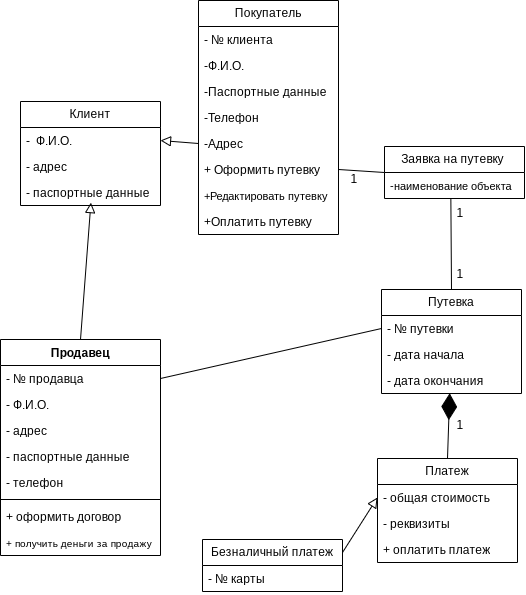

The diagram above was exported from draw.io. Its source (the exported page's mxGraphModel, read from the mxfile embedded in the PNG):
<mxGraphModel dx="2087" dy="1780" grid="0" gridSize="10" guides="1" tooltips="1" connect="1" arrows="1" fold="1" page="0" pageScale="1" pageWidth="827" pageHeight="1169" math="0" shadow="0">
  <root>
    <mxCell id="0" />
    <mxCell id="1" parent="0" />
    <mxCell id="JzOXB5PgBL1Q5fXuxtL7-4" value="Покупатель" style="swimlane;fontStyle=0;childLayout=stackLayout;horizontal=1;startSize=26;fillColor=none;horizontalStack=0;resizeParent=1;resizeParentMax=0;resizeLast=0;collapsible=1;marginBottom=0;whiteSpace=wrap;html=1;" vertex="1" parent="1">
      <mxGeometry x="112" y="-486" width="140" height="234" as="geometry" />
    </mxCell>
    <mxCell id="JzOXB5PgBL1Q5fXuxtL7-5" value="- № клиента" style="text;strokeColor=none;fillColor=none;align=left;verticalAlign=top;spacingLeft=4;spacingRight=4;overflow=hidden;rotatable=0;points=[[0,0.5],[1,0.5]];portConstraint=eastwest;whiteSpace=wrap;html=1;" vertex="1" parent="JzOXB5PgBL1Q5fXuxtL7-4">
      <mxGeometry y="26" width="140" height="26" as="geometry" />
    </mxCell>
    <mxCell id="JzOXB5PgBL1Q5fXuxtL7-6" value="-Ф.И.О." style="text;strokeColor=none;fillColor=none;align=left;verticalAlign=top;spacingLeft=4;spacingRight=4;overflow=hidden;rotatable=0;points=[[0,0.5],[1,0.5]];portConstraint=eastwest;whiteSpace=wrap;html=1;" vertex="1" parent="JzOXB5PgBL1Q5fXuxtL7-4">
      <mxGeometry y="52" width="140" height="26" as="geometry" />
    </mxCell>
    <mxCell id="JzOXB5PgBL1Q5fXuxtL7-9" value="-Паспортные данные" style="text;strokeColor=none;fillColor=none;align=left;verticalAlign=top;spacingLeft=4;spacingRight=4;overflow=hidden;rotatable=0;points=[[0,0.5],[1,0.5]];portConstraint=eastwest;whiteSpace=wrap;html=1;" vertex="1" parent="JzOXB5PgBL1Q5fXuxtL7-4">
      <mxGeometry y="78" width="140" height="26" as="geometry" />
    </mxCell>
    <mxCell id="JzOXB5PgBL1Q5fXuxtL7-10" value="-Телефон" style="text;strokeColor=none;fillColor=none;align=left;verticalAlign=top;spacingLeft=4;spacingRight=4;overflow=hidden;rotatable=0;points=[[0,0.5],[1,0.5]];portConstraint=eastwest;whiteSpace=wrap;html=1;" vertex="1" parent="JzOXB5PgBL1Q5fXuxtL7-4">
      <mxGeometry y="104" width="140" height="26" as="geometry" />
    </mxCell>
    <mxCell id="JzOXB5PgBL1Q5fXuxtL7-7" value="-Адрес" style="text;strokeColor=none;fillColor=none;align=left;verticalAlign=top;spacingLeft=4;spacingRight=4;overflow=hidden;rotatable=0;points=[[0,0.5],[1,0.5]];portConstraint=eastwest;whiteSpace=wrap;html=1;" vertex="1" parent="JzOXB5PgBL1Q5fXuxtL7-4">
      <mxGeometry y="130" width="140" height="26" as="geometry" />
    </mxCell>
    <mxCell id="JzOXB5PgBL1Q5fXuxtL7-11" value="+ Оформить путевку" style="text;strokeColor=none;fillColor=none;align=left;verticalAlign=top;spacingLeft=4;spacingRight=4;overflow=hidden;rotatable=0;points=[[0,0.5],[1,0.5]];portConstraint=eastwest;whiteSpace=wrap;html=1;" vertex="1" parent="JzOXB5PgBL1Q5fXuxtL7-4">
      <mxGeometry y="156" width="140" height="26" as="geometry" />
    </mxCell>
    <mxCell id="JzOXB5PgBL1Q5fXuxtL7-12" value="&lt;font style=&quot;font-size: 11px;&quot;&gt;+Редактировать путевку&lt;/font&gt;" style="text;strokeColor=none;fillColor=none;align=left;verticalAlign=top;spacingLeft=4;spacingRight=4;overflow=hidden;rotatable=0;points=[[0,0.5],[1,0.5]];portConstraint=eastwest;whiteSpace=wrap;html=1;" vertex="1" parent="JzOXB5PgBL1Q5fXuxtL7-4">
      <mxGeometry y="182" width="140" height="26" as="geometry" />
    </mxCell>
    <mxCell id="JzOXB5PgBL1Q5fXuxtL7-13" value="+Оплатить путевку" style="text;strokeColor=none;fillColor=none;align=left;verticalAlign=top;spacingLeft=4;spacingRight=4;overflow=hidden;rotatable=0;points=[[0,0.5],[1,0.5]];portConstraint=eastwest;whiteSpace=wrap;html=1;" vertex="1" parent="JzOXB5PgBL1Q5fXuxtL7-4">
      <mxGeometry y="208" width="140" height="26" as="geometry" />
    </mxCell>
    <mxCell id="JzOXB5PgBL1Q5fXuxtL7-78" style="edgeStyle=none;curved=1;rounded=0;orthogonalLoop=1;jettySize=auto;html=1;exitX=0;exitY=0.5;exitDx=0;exitDy=0;entryX=1;entryY=0.5;entryDx=0;entryDy=0;fontSize=12;startSize=8;endSize=8;endArrow=none;startFill=0;" edge="1" parent="1" source="JzOXB5PgBL1Q5fXuxtL7-18" target="JzOXB5PgBL1Q5fXuxtL7-11">
      <mxGeometry relative="1" as="geometry" />
    </mxCell>
    <mxCell id="JzOXB5PgBL1Q5fXuxtL7-18" value="Заявка на путевку&amp;nbsp;" style="swimlane;fontStyle=0;childLayout=stackLayout;horizontal=1;startSize=26;fillColor=none;horizontalStack=0;resizeParent=1;resizeParentMax=0;resizeLast=0;collapsible=1;marginBottom=0;whiteSpace=wrap;html=1;" vertex="1" parent="1">
      <mxGeometry x="298" y="-340" width="140" height="52" as="geometry" />
    </mxCell>
    <mxCell id="JzOXB5PgBL1Q5fXuxtL7-19" value="&lt;font style=&quot;font-size: 11px;&quot;&gt;-наименование объекта&lt;/font&gt;" style="text;strokeColor=none;fillColor=none;align=left;verticalAlign=top;spacingLeft=4;spacingRight=4;overflow=hidden;rotatable=0;points=[[0,0.5],[1,0.5]];portConstraint=eastwest;whiteSpace=wrap;html=1;" vertex="1" parent="JzOXB5PgBL1Q5fXuxtL7-18">
      <mxGeometry y="26" width="140" height="26" as="geometry" />
    </mxCell>
    <mxCell id="JzOXB5PgBL1Q5fXuxtL7-22" value="Путевка" style="swimlane;fontStyle=0;childLayout=stackLayout;horizontal=1;startSize=26;fillColor=none;horizontalStack=0;resizeParent=1;resizeParentMax=0;resizeLast=0;collapsible=1;marginBottom=0;whiteSpace=wrap;html=1;" vertex="1" parent="1">
      <mxGeometry x="295" y="-197" width="140" height="104" as="geometry" />
    </mxCell>
    <mxCell id="JzOXB5PgBL1Q5fXuxtL7-23" value="- № путевки" style="text;strokeColor=none;fillColor=none;align=left;verticalAlign=top;spacingLeft=4;spacingRight=4;overflow=hidden;rotatable=0;points=[[0,0.5],[1,0.5]];portConstraint=eastwest;whiteSpace=wrap;html=1;" vertex="1" parent="JzOXB5PgBL1Q5fXuxtL7-22">
      <mxGeometry y="26" width="140" height="26" as="geometry" />
    </mxCell>
    <mxCell id="JzOXB5PgBL1Q5fXuxtL7-24" value="- дата начала&amp;nbsp;" style="text;strokeColor=none;fillColor=none;align=left;verticalAlign=top;spacingLeft=4;spacingRight=4;overflow=hidden;rotatable=0;points=[[0,0.5],[1,0.5]];portConstraint=eastwest;whiteSpace=wrap;html=1;" vertex="1" parent="JzOXB5PgBL1Q5fXuxtL7-22">
      <mxGeometry y="52" width="140" height="26" as="geometry" />
    </mxCell>
    <mxCell id="JzOXB5PgBL1Q5fXuxtL7-25" value="- дата окончания" style="text;strokeColor=none;fillColor=none;align=left;verticalAlign=top;spacingLeft=4;spacingRight=4;overflow=hidden;rotatable=0;points=[[0,0.5],[1,0.5]];portConstraint=eastwest;whiteSpace=wrap;html=1;" vertex="1" parent="JzOXB5PgBL1Q5fXuxtL7-22">
      <mxGeometry y="78" width="140" height="26" as="geometry" />
    </mxCell>
    <mxCell id="JzOXB5PgBL1Q5fXuxtL7-26" value="Платеж" style="swimlane;fontStyle=0;childLayout=stackLayout;horizontal=1;startSize=26;fillColor=none;horizontalStack=0;resizeParent=1;resizeParentMax=0;resizeLast=0;collapsible=1;marginBottom=0;whiteSpace=wrap;html=1;" vertex="1" parent="1">
      <mxGeometry x="291" y="-28" width="140" height="104" as="geometry" />
    </mxCell>
    <mxCell id="JzOXB5PgBL1Q5fXuxtL7-27" value="- общая стоимость" style="text;strokeColor=none;fillColor=none;align=left;verticalAlign=top;spacingLeft=4;spacingRight=4;overflow=hidden;rotatable=0;points=[[0,0.5],[1,0.5]];portConstraint=eastwest;whiteSpace=wrap;html=1;" vertex="1" parent="JzOXB5PgBL1Q5fXuxtL7-26">
      <mxGeometry y="26" width="140" height="26" as="geometry" />
    </mxCell>
    <mxCell id="JzOXB5PgBL1Q5fXuxtL7-28" value="- реквизиты" style="text;strokeColor=none;fillColor=none;align=left;verticalAlign=top;spacingLeft=4;spacingRight=4;overflow=hidden;rotatable=0;points=[[0,0.5],[1,0.5]];portConstraint=eastwest;whiteSpace=wrap;html=1;" vertex="1" parent="JzOXB5PgBL1Q5fXuxtL7-26">
      <mxGeometry y="52" width="140" height="26" as="geometry" />
    </mxCell>
    <mxCell id="JzOXB5PgBL1Q5fXuxtL7-30" value="+ оплатить платеж" style="text;strokeColor=none;fillColor=none;align=left;verticalAlign=top;spacingLeft=4;spacingRight=4;overflow=hidden;rotatable=0;points=[[0,0.5],[1,0.5]];portConstraint=eastwest;whiteSpace=wrap;html=1;" vertex="1" parent="JzOXB5PgBL1Q5fXuxtL7-26">
      <mxGeometry y="78" width="140" height="26" as="geometry" />
    </mxCell>
    <mxCell id="JzOXB5PgBL1Q5fXuxtL7-79" style="edgeStyle=none;curved=1;rounded=0;orthogonalLoop=1;jettySize=auto;html=1;exitX=1;exitY=0.25;exitDx=0;exitDy=0;entryX=0;entryY=0.5;entryDx=0;entryDy=0;fontSize=12;startSize=8;endSize=8;endArrow=block;endFill=0;" edge="1" parent="1" source="JzOXB5PgBL1Q5fXuxtL7-39" target="JzOXB5PgBL1Q5fXuxtL7-27">
      <mxGeometry relative="1" as="geometry" />
    </mxCell>
    <mxCell id="JzOXB5PgBL1Q5fXuxtL7-39" value="Безналичный платеж" style="swimlane;fontStyle=0;childLayout=stackLayout;horizontal=1;startSize=26;fillColor=none;horizontalStack=0;resizeParent=1;resizeParentMax=0;resizeLast=0;collapsible=1;marginBottom=0;whiteSpace=wrap;html=1;" vertex="1" parent="1">
      <mxGeometry x="116" y="53" width="140" height="52" as="geometry" />
    </mxCell>
    <mxCell id="JzOXB5PgBL1Q5fXuxtL7-40" value="- № карты" style="text;strokeColor=none;fillColor=none;align=left;verticalAlign=top;spacingLeft=4;spacingRight=4;overflow=hidden;rotatable=0;points=[[0,0.5],[1,0.5]];portConstraint=eastwest;whiteSpace=wrap;html=1;" vertex="1" parent="JzOXB5PgBL1Q5fXuxtL7-39">
      <mxGeometry y="26" width="140" height="26" as="geometry" />
    </mxCell>
    <mxCell id="JzOXB5PgBL1Q5fXuxtL7-43" value="Клиент" style="swimlane;fontStyle=0;childLayout=stackLayout;horizontal=1;startSize=26;fillColor=none;horizontalStack=0;resizeParent=1;resizeParentMax=0;resizeLast=0;collapsible=1;marginBottom=0;whiteSpace=wrap;html=1;" vertex="1" parent="1">
      <mxGeometry x="-66" y="-385" width="140" height="104" as="geometry" />
    </mxCell>
    <mxCell id="JzOXB5PgBL1Q5fXuxtL7-44" value="-&amp;nbsp; Ф.И.О." style="text;strokeColor=none;fillColor=none;align=left;verticalAlign=top;spacingLeft=4;spacingRight=4;overflow=hidden;rotatable=0;points=[[0,0.5],[1,0.5]];portConstraint=eastwest;whiteSpace=wrap;html=1;" vertex="1" parent="JzOXB5PgBL1Q5fXuxtL7-43">
      <mxGeometry y="26" width="140" height="26" as="geometry" />
    </mxCell>
    <mxCell id="JzOXB5PgBL1Q5fXuxtL7-45" value="- адрес" style="text;strokeColor=none;fillColor=none;align=left;verticalAlign=top;spacingLeft=4;spacingRight=4;overflow=hidden;rotatable=0;points=[[0,0.5],[1,0.5]];portConstraint=eastwest;whiteSpace=wrap;html=1;" vertex="1" parent="JzOXB5PgBL1Q5fXuxtL7-43">
      <mxGeometry y="52" width="140" height="26" as="geometry" />
    </mxCell>
    <mxCell id="JzOXB5PgBL1Q5fXuxtL7-46" value="- паспортные данные" style="text;strokeColor=none;fillColor=none;align=left;verticalAlign=top;spacingLeft=4;spacingRight=4;overflow=hidden;rotatable=0;points=[[0,0.5],[1,0.5]];portConstraint=eastwest;whiteSpace=wrap;html=1;" vertex="1" parent="JzOXB5PgBL1Q5fXuxtL7-43">
      <mxGeometry y="78" width="140" height="26" as="geometry" />
    </mxCell>
    <mxCell id="JzOXB5PgBL1Q5fXuxtL7-47" value="Продавец" style="swimlane;fontStyle=1;align=center;verticalAlign=top;childLayout=stackLayout;horizontal=1;startSize=26;horizontalStack=0;resizeParent=1;resizeParentMax=0;resizeLast=0;collapsible=1;marginBottom=0;whiteSpace=wrap;html=1;" vertex="1" parent="1">
      <mxGeometry x="-86" y="-147" width="160" height="216" as="geometry" />
    </mxCell>
    <mxCell id="JzOXB5PgBL1Q5fXuxtL7-48" value="- № продавца" style="text;strokeColor=none;fillColor=none;align=left;verticalAlign=top;spacingLeft=4;spacingRight=4;overflow=hidden;rotatable=0;points=[[0,0.5],[1,0.5]];portConstraint=eastwest;whiteSpace=wrap;html=1;" vertex="1" parent="JzOXB5PgBL1Q5fXuxtL7-47">
      <mxGeometry y="26" width="160" height="26" as="geometry" />
    </mxCell>
    <mxCell id="JzOXB5PgBL1Q5fXuxtL7-51" value="- Ф.И.О." style="text;strokeColor=none;fillColor=none;align=left;verticalAlign=top;spacingLeft=4;spacingRight=4;overflow=hidden;rotatable=0;points=[[0,0.5],[1,0.5]];portConstraint=eastwest;whiteSpace=wrap;html=1;" vertex="1" parent="JzOXB5PgBL1Q5fXuxtL7-47">
      <mxGeometry y="52" width="160" height="26" as="geometry" />
    </mxCell>
    <mxCell id="JzOXB5PgBL1Q5fXuxtL7-52" value="- адрес" style="text;strokeColor=none;fillColor=none;align=left;verticalAlign=top;spacingLeft=4;spacingRight=4;overflow=hidden;rotatable=0;points=[[0,0.5],[1,0.5]];portConstraint=eastwest;whiteSpace=wrap;html=1;" vertex="1" parent="JzOXB5PgBL1Q5fXuxtL7-47">
      <mxGeometry y="78" width="160" height="26" as="geometry" />
    </mxCell>
    <mxCell id="JzOXB5PgBL1Q5fXuxtL7-53" value="- паспортные данные" style="text;strokeColor=none;fillColor=none;align=left;verticalAlign=top;spacingLeft=4;spacingRight=4;overflow=hidden;rotatable=0;points=[[0,0.5],[1,0.5]];portConstraint=eastwest;whiteSpace=wrap;html=1;" vertex="1" parent="JzOXB5PgBL1Q5fXuxtL7-47">
      <mxGeometry y="104" width="160" height="26" as="geometry" />
    </mxCell>
    <mxCell id="JzOXB5PgBL1Q5fXuxtL7-54" value="- телефон" style="text;strokeColor=none;fillColor=none;align=left;verticalAlign=top;spacingLeft=4;spacingRight=4;overflow=hidden;rotatable=0;points=[[0,0.5],[1,0.5]];portConstraint=eastwest;whiteSpace=wrap;html=1;" vertex="1" parent="JzOXB5PgBL1Q5fXuxtL7-47">
      <mxGeometry y="130" width="160" height="26" as="geometry" />
    </mxCell>
    <mxCell id="JzOXB5PgBL1Q5fXuxtL7-49" value="" style="line;strokeWidth=1;fillColor=none;align=left;verticalAlign=middle;spacingTop=-1;spacingLeft=3;spacingRight=3;rotatable=0;labelPosition=right;points=[];portConstraint=eastwest;strokeColor=inherit;" vertex="1" parent="JzOXB5PgBL1Q5fXuxtL7-47">
      <mxGeometry y="156" width="160" height="8" as="geometry" />
    </mxCell>
    <mxCell id="JzOXB5PgBL1Q5fXuxtL7-50" value="+ оформить договор" style="text;strokeColor=none;fillColor=none;align=left;verticalAlign=top;spacingLeft=4;spacingRight=4;overflow=hidden;rotatable=0;points=[[0,0.5],[1,0.5]];portConstraint=eastwest;whiteSpace=wrap;html=1;" vertex="1" parent="JzOXB5PgBL1Q5fXuxtL7-47">
      <mxGeometry y="164" width="160" height="26" as="geometry" />
    </mxCell>
    <mxCell id="JzOXB5PgBL1Q5fXuxtL7-55" value="&lt;font style=&quot;font-size: 10px;&quot;&gt;+ получить деньги за продажу&lt;/font&gt;" style="text;strokeColor=none;fillColor=none;align=left;verticalAlign=top;spacingLeft=4;spacingRight=4;overflow=hidden;rotatable=0;points=[[0,0.5],[1,0.5]];portConstraint=eastwest;whiteSpace=wrap;html=1;" vertex="1" parent="JzOXB5PgBL1Q5fXuxtL7-47">
      <mxGeometry y="190" width="160" height="26" as="geometry" />
    </mxCell>
    <mxCell id="JzOXB5PgBL1Q5fXuxtL7-65" value="" style="endArrow=diamondThin;endFill=1;endSize=24;html=1;rounded=0;fontSize=12;curved=1;exitX=0.5;exitY=0;exitDx=0;exitDy=0;entryX=0.487;entryY=0.989;entryDx=0;entryDy=0;entryPerimeter=0;" edge="1" parent="1" source="JzOXB5PgBL1Q5fXuxtL7-26" target="JzOXB5PgBL1Q5fXuxtL7-25">
      <mxGeometry width="160" relative="1" as="geometry">
        <mxPoint x="343" y="-68" as="sourcePoint" />
        <mxPoint x="503" y="-68" as="targetPoint" />
      </mxGeometry>
    </mxCell>
    <mxCell id="JzOXB5PgBL1Q5fXuxtL7-71" style="edgeStyle=none;curved=1;rounded=0;orthogonalLoop=1;jettySize=auto;html=1;exitX=0.5;exitY=0;exitDx=0;exitDy=0;entryX=0.474;entryY=1.023;entryDx=0;entryDy=0;entryPerimeter=0;fontSize=12;startSize=8;endSize=8;endArrow=none;startFill=0;" edge="1" parent="1" source="JzOXB5PgBL1Q5fXuxtL7-22" target="JzOXB5PgBL1Q5fXuxtL7-19">
      <mxGeometry relative="1" as="geometry" />
    </mxCell>
    <mxCell id="JzOXB5PgBL1Q5fXuxtL7-72" value="1" style="text;html=1;align=center;verticalAlign=middle;whiteSpace=wrap;rounded=0;" vertex="1" parent="1">
      <mxGeometry x="344" y="-288" width="60" height="30" as="geometry" />
    </mxCell>
    <mxCell id="JzOXB5PgBL1Q5fXuxtL7-73" style="edgeStyle=none;curved=1;rounded=0;orthogonalLoop=1;jettySize=auto;html=1;exitX=1;exitY=0.5;exitDx=0;exitDy=0;entryX=0;entryY=0.5;entryDx=0;entryDy=0;fontSize=12;startSize=8;endSize=8;endArrow=none;startFill=0;" edge="1" parent="1" source="JzOXB5PgBL1Q5fXuxtL7-48" target="JzOXB5PgBL1Q5fXuxtL7-23">
      <mxGeometry relative="1" as="geometry" />
    </mxCell>
    <mxCell id="JzOXB5PgBL1Q5fXuxtL7-74" style="edgeStyle=none;curved=1;rounded=0;orthogonalLoop=1;jettySize=auto;html=1;exitX=0.5;exitY=0;exitDx=0;exitDy=0;entryX=0.503;entryY=0.889;entryDx=0;entryDy=0;entryPerimeter=0;fontSize=12;startSize=8;endSize=8;endArrow=block;endFill=0;" edge="1" parent="1" source="JzOXB5PgBL1Q5fXuxtL7-47" target="JzOXB5PgBL1Q5fXuxtL7-46">
      <mxGeometry relative="1" as="geometry" />
    </mxCell>
    <mxCell id="JzOXB5PgBL1Q5fXuxtL7-77" style="edgeStyle=none;curved=1;rounded=0;orthogonalLoop=1;jettySize=auto;html=1;exitX=0;exitY=0.5;exitDx=0;exitDy=0;entryX=1;entryY=0.5;entryDx=0;entryDy=0;fontSize=12;startSize=8;endSize=8;endArrow=block;endFill=0;" edge="1" parent="1" source="JzOXB5PgBL1Q5fXuxtL7-7" target="JzOXB5PgBL1Q5fXuxtL7-44">
      <mxGeometry relative="1" as="geometry" />
    </mxCell>
    <mxCell id="JzOXB5PgBL1Q5fXuxtL7-82" value="1" style="text;html=1;align=center;verticalAlign=middle;whiteSpace=wrap;rounded=0;" vertex="1" parent="1">
      <mxGeometry x="238" y="-322" width="60" height="30" as="geometry" />
    </mxCell>
    <mxCell id="JzOXB5PgBL1Q5fXuxtL7-83" value="1" style="text;html=1;align=center;verticalAlign=middle;whiteSpace=wrap;rounded=0;" vertex="1" parent="1">
      <mxGeometry x="344" y="-227" width="60" height="30" as="geometry" />
    </mxCell>
    <mxCell id="JzOXB5PgBL1Q5fXuxtL7-84" value="1" style="text;html=1;align=center;verticalAlign=middle;whiteSpace=wrap;rounded=0;" vertex="1" parent="1">
      <mxGeometry x="344" y="-76" width="60" height="30" as="geometry" />
    </mxCell>
  </root>
</mxGraphModel>